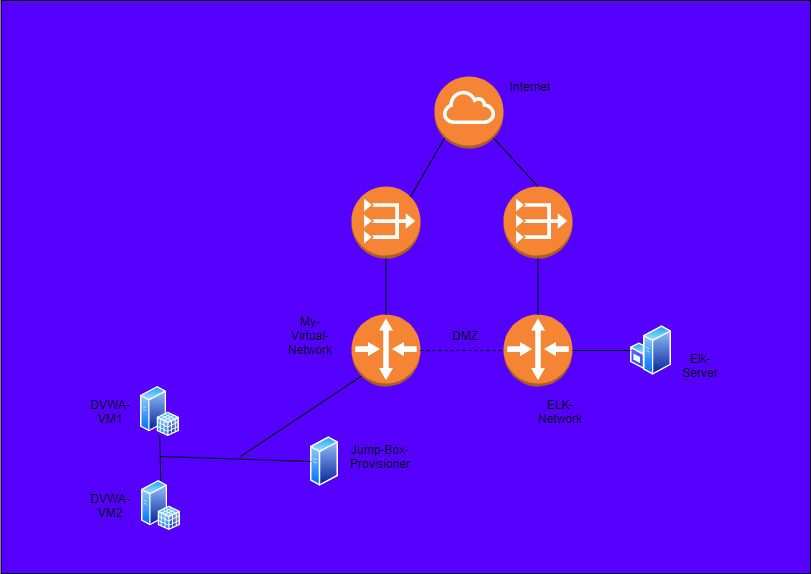

The diagram above was exported from draw.io. Its source (the exported page's mxGraphModel, read from the mxfile embedded in the PNG):
<mxGraphModel dx="1038" dy="1381" grid="1" gridSize="10" guides="1" tooltips="1" connect="1" arrows="1" fold="1" page="1" pageScale="0.5" pageWidth="413" pageHeight="291" math="0" shadow="0">
  <root>
    <mxCell id="0" />
    <mxCell id="1" parent="0" />
    <mxCell id="yAEnE1PVGU91tH1WbA0m-27" value="" style="rounded=0;whiteSpace=wrap;html=1;fillColor=#5500FF;" vertex="1" parent="1">
      <mxGeometry x="0.5" y="-873" width="809.5" height="573" as="geometry" />
    </mxCell>
    <mxCell id="yAEnE1PVGU91tH1WbA0m-1" value="" style="outlineConnect=0;dashed=0;verticalLabelPosition=bottom;verticalAlign=top;align=center;html=1;shape=mxgraph.aws3.internet_gateway;fillColor=#F58534;gradientColor=none;" vertex="1" parent="1">
      <mxGeometry x="434" y="-797" width="69" height="72" as="geometry" />
    </mxCell>
    <mxCell id="yAEnE1PVGU91tH1WbA0m-2" value="" style="outlineConnect=0;dashed=0;verticalLabelPosition=bottom;verticalAlign=top;align=center;html=1;shape=mxgraph.aws3.vpc_nat_gateway;fillColor=#F58534;gradientColor=none;" vertex="1" parent="1">
      <mxGeometry x="351" y="-687" width="69" height="72" as="geometry" />
    </mxCell>
    <mxCell id="yAEnE1PVGU91tH1WbA0m-3" value="" style="outlineConnect=0;dashed=0;verticalLabelPosition=bottom;verticalAlign=top;align=center;html=1;shape=mxgraph.aws3.vpc_nat_gateway;fillColor=#F58534;gradientColor=none;" vertex="1" parent="1">
      <mxGeometry x="503" y="-687" width="69" height="72" as="geometry" />
    </mxCell>
    <mxCell id="yAEnE1PVGU91tH1WbA0m-4" value="" style="aspect=fixed;perimeter=ellipsePerimeter;html=1;align=center;shadow=0;dashed=0;spacingTop=3;image;image=img/lib/active_directory/sql_server.svg;" vertex="1" parent="1">
      <mxGeometry x="140" y="-487" width="38.5" height="50" as="geometry" />
    </mxCell>
    <mxCell id="yAEnE1PVGU91tH1WbA0m-5" value="" style="aspect=fixed;perimeter=ellipsePerimeter;html=1;align=center;shadow=0;dashed=0;spacingTop=3;image;image=img/lib/active_directory/sql_server.svg;" vertex="1" parent="1">
      <mxGeometry x="141" y="-393" width="38.5" height="50" as="geometry" />
    </mxCell>
    <mxCell id="yAEnE1PVGU91tH1WbA0m-6" value="" style="aspect=fixed;perimeter=ellipsePerimeter;html=1;align=center;shadow=0;dashed=0;spacingTop=3;image;image=img/lib/active_directory/generic_server.svg;" vertex="1" parent="1">
      <mxGeometry x="310" y="-437" width="28.000000000000004" height="50" as="geometry" />
    </mxCell>
    <mxCell id="yAEnE1PVGU91tH1WbA0m-7" value="" style="aspect=fixed;perimeter=ellipsePerimeter;html=1;align=center;shadow=0;dashed=0;spacingTop=3;image;image=img/lib/active_directory/windows_server.svg;" vertex="1" parent="1">
      <mxGeometry x="630" y="-548" width="41" height="50" as="geometry" />
    </mxCell>
    <mxCell id="yAEnE1PVGU91tH1WbA0m-8" value="" style="outlineConnect=0;dashed=0;verticalLabelPosition=bottom;verticalAlign=top;align=center;html=1;shape=mxgraph.aws3.router;fillColor=#F58534;gradientColor=none;" vertex="1" parent="1">
      <mxGeometry x="351" y="-559" width="69" height="72" as="geometry" />
    </mxCell>
    <mxCell id="yAEnE1PVGU91tH1WbA0m-9" value="" style="outlineConnect=0;dashed=0;verticalLabelPosition=bottom;verticalAlign=top;align=center;html=1;shape=mxgraph.aws3.router;fillColor=#F58534;gradientColor=none;" vertex="1" parent="1">
      <mxGeometry x="503" y="-559" width="69" height="72" as="geometry" />
    </mxCell>
    <mxCell id="yAEnE1PVGU91tH1WbA0m-10" value="" style="endArrow=none;dashed=1;html=1;exitX=1;exitY=0.5;exitDx=0;exitDy=0;exitPerimeter=0;entryX=0;entryY=0.5;entryDx=0;entryDy=0;entryPerimeter=0;" edge="1" parent="1" source="yAEnE1PVGU91tH1WbA0m-8" target="yAEnE1PVGU91tH1WbA0m-9">
      <mxGeometry width="50" height="50" relative="1" as="geometry">
        <mxPoint x="570" y="-407" as="sourcePoint" />
        <mxPoint x="620" y="-457" as="targetPoint" />
      </mxGeometry>
    </mxCell>
    <mxCell id="yAEnE1PVGU91tH1WbA0m-11" value="Internet" style="text;html=1;strokeColor=none;fillColor=none;align=center;verticalAlign=middle;whiteSpace=wrap;rounded=0;" vertex="1" parent="1">
      <mxGeometry x="510" y="-797" width="40" height="20" as="geometry" />
    </mxCell>
    <mxCell id="yAEnE1PVGU91tH1WbA0m-12" value="" style="endArrow=none;html=1;exitX=0.5;exitY=0;exitDx=0;exitDy=0;exitPerimeter=0;entryX=0.5;entryY=1;entryDx=0;entryDy=0;entryPerimeter=0;" edge="1" parent="1" source="yAEnE1PVGU91tH1WbA0m-9" target="yAEnE1PVGU91tH1WbA0m-3">
      <mxGeometry width="50" height="50" relative="1" as="geometry">
        <mxPoint x="570" y="-507" as="sourcePoint" />
        <mxPoint x="620" y="-557" as="targetPoint" />
      </mxGeometry>
    </mxCell>
    <mxCell id="yAEnE1PVGU91tH1WbA0m-13" value="" style="endArrow=none;html=1;exitX=0.5;exitY=0;exitDx=0;exitDy=0;exitPerimeter=0;entryX=0.5;entryY=1;entryDx=0;entryDy=0;entryPerimeter=0;" edge="1" parent="1" source="yAEnE1PVGU91tH1WbA0m-8" target="yAEnE1PVGU91tH1WbA0m-2">
      <mxGeometry width="50" height="50" relative="1" as="geometry">
        <mxPoint x="570" y="-507" as="sourcePoint" />
        <mxPoint x="620" y="-557" as="targetPoint" />
      </mxGeometry>
    </mxCell>
    <mxCell id="yAEnE1PVGU91tH1WbA0m-14" value="" style="endArrow=none;html=1;entryX=0.855;entryY=0.855;entryDx=0;entryDy=0;entryPerimeter=0;exitX=0.5;exitY=0;exitDx=0;exitDy=0;exitPerimeter=0;" edge="1" parent="1" source="yAEnE1PVGU91tH1WbA0m-3" target="yAEnE1PVGU91tH1WbA0m-1">
      <mxGeometry width="50" height="50" relative="1" as="geometry">
        <mxPoint x="570" y="-507" as="sourcePoint" />
        <mxPoint x="620" y="-557" as="targetPoint" />
      </mxGeometry>
    </mxCell>
    <mxCell id="yAEnE1PVGU91tH1WbA0m-15" value="" style="endArrow=none;html=1;entryX=0.145;entryY=0.855;entryDx=0;entryDy=0;entryPerimeter=0;exitX=0.855;exitY=0.145;exitDx=0;exitDy=0;exitPerimeter=0;" edge="1" parent="1" source="yAEnE1PVGU91tH1WbA0m-2" target="yAEnE1PVGU91tH1WbA0m-1">
      <mxGeometry width="50" height="50" relative="1" as="geometry">
        <mxPoint x="570" y="-507" as="sourcePoint" />
        <mxPoint x="620" y="-557" as="targetPoint" />
      </mxGeometry>
    </mxCell>
    <mxCell id="yAEnE1PVGU91tH1WbA0m-16" value="" style="endArrow=none;html=1;exitX=1;exitY=0.5;exitDx=0;exitDy=0;exitPerimeter=0;entryX=0;entryY=0.5;entryDx=0;entryDy=0;" edge="1" parent="1" source="yAEnE1PVGU91tH1WbA0m-9" target="yAEnE1PVGU91tH1WbA0m-7">
      <mxGeometry width="50" height="50" relative="1" as="geometry">
        <mxPoint x="570" y="-507" as="sourcePoint" />
        <mxPoint x="620" y="-557" as="targetPoint" />
      </mxGeometry>
    </mxCell>
    <mxCell id="yAEnE1PVGU91tH1WbA0m-17" value="Elk-Server&lt;br&gt;" style="text;html=1;strokeColor=none;fillColor=none;align=center;verticalAlign=middle;whiteSpace=wrap;rounded=0;" vertex="1" parent="1">
      <mxGeometry x="680" y="-518" width="40" height="20" as="geometry" />
    </mxCell>
    <mxCell id="yAEnE1PVGU91tH1WbA0m-18" value="" style="endArrow=none;html=1;exitX=0.5;exitY=0;exitDx=0;exitDy=0;entryX=0.5;entryY=1;entryDx=0;entryDy=0;" edge="1" parent="1" source="yAEnE1PVGU91tH1WbA0m-5" target="yAEnE1PVGU91tH1WbA0m-4">
      <mxGeometry width="50" height="50" relative="1" as="geometry">
        <mxPoint x="570" y="-407" as="sourcePoint" />
        <mxPoint x="620" y="-457" as="targetPoint" />
      </mxGeometry>
    </mxCell>
    <mxCell id="yAEnE1PVGU91tH1WbA0m-19" value="" style="endArrow=none;html=1;entryX=0;entryY=0.5;entryDx=0;entryDy=0;" edge="1" parent="1" target="yAEnE1PVGU91tH1WbA0m-6">
      <mxGeometry width="50" height="50" relative="1" as="geometry">
        <mxPoint x="160" y="-417" as="sourcePoint" />
        <mxPoint x="620" y="-457" as="targetPoint" />
      </mxGeometry>
    </mxCell>
    <mxCell id="yAEnE1PVGU91tH1WbA0m-20" value="" style="endArrow=none;html=1;entryX=0.145;entryY=0.855;entryDx=0;entryDy=0;entryPerimeter=0;" edge="1" parent="1" target="yAEnE1PVGU91tH1WbA0m-8">
      <mxGeometry width="50" height="50" relative="1" as="geometry">
        <mxPoint x="240" y="-417" as="sourcePoint" />
        <mxPoint x="620" y="-457" as="targetPoint" />
      </mxGeometry>
    </mxCell>
    <mxCell id="yAEnE1PVGU91tH1WbA0m-21" value="DVWA-VM1&lt;br&gt;" style="text;html=1;strokeColor=none;fillColor=none;align=center;verticalAlign=middle;whiteSpace=wrap;rounded=0;" vertex="1" parent="1">
      <mxGeometry x="90" y="-472" width="40" height="20" as="geometry" />
    </mxCell>
    <mxCell id="yAEnE1PVGU91tH1WbA0m-22" value="DVWA-VM2" style="text;html=1;strokeColor=none;fillColor=none;align=center;verticalAlign=middle;whiteSpace=wrap;rounded=0;" vertex="1" parent="1">
      <mxGeometry x="90" y="-378" width="40" height="20" as="geometry" />
    </mxCell>
    <mxCell id="yAEnE1PVGU91tH1WbA0m-23" value="Jump-Box-Provisioner&lt;br&gt;" style="text;html=1;strokeColor=none;fillColor=none;align=center;verticalAlign=middle;whiteSpace=wrap;rounded=0;" vertex="1" parent="1">
      <mxGeometry x="360" y="-427" width="40" height="20" as="geometry" />
    </mxCell>
    <mxCell id="yAEnE1PVGU91tH1WbA0m-24" value="DMZ" style="text;html=1;strokeColor=none;fillColor=none;align=center;verticalAlign=middle;whiteSpace=wrap;rounded=0;" vertex="1" parent="1">
      <mxGeometry x="445" y="-548" width="40" height="20" as="geometry" />
    </mxCell>
    <mxCell id="yAEnE1PVGU91tH1WbA0m-25" value="ELK-Network&lt;br&gt;" style="text;html=1;strokeColor=none;fillColor=none;align=center;verticalAlign=middle;whiteSpace=wrap;rounded=0;" vertex="1" parent="1">
      <mxGeometry x="540" y="-472" width="40" height="20" as="geometry" />
    </mxCell>
    <mxCell id="yAEnE1PVGU91tH1WbA0m-26" value="My-Virtual-Network&lt;br&gt;" style="text;html=1;strokeColor=none;fillColor=#5500FF;align=center;verticalAlign=middle;whiteSpace=wrap;rounded=0;" vertex="1" parent="1">
      <mxGeometry x="290" y="-548" width="40" height="20" as="geometry" />
    </mxCell>
  </root>
</mxGraphModel>